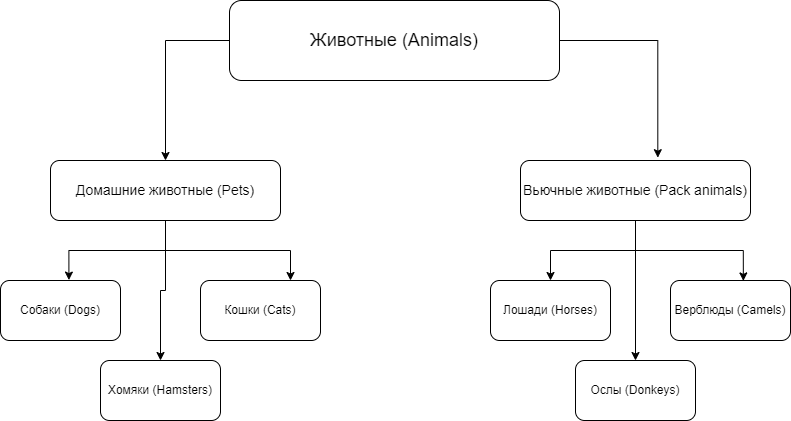

The diagram above was exported from draw.io. Its source (the exported page's mxGraphModel, read from the mxfile embedded in the PNG):
<mxGraphModel dx="1050" dy="567" grid="1" gridSize="10" guides="1" tooltips="1" connect="1" arrows="1" fold="1" page="1" pageScale="1" pageWidth="827" pageHeight="1169" background="#ffffff" math="0" shadow="0">
  <root>
    <mxCell id="0" />
    <mxCell id="1" parent="0" />
    <mxCell id="iSLnRNUDj_j_SnUHZnoL-4" style="edgeStyle=orthogonalEdgeStyle;rounded=0;orthogonalLoop=1;jettySize=auto;html=1;entryX=0.5;entryY=0;entryDx=0;entryDy=0;" edge="1" parent="1" source="iSLnRNUDj_j_SnUHZnoL-1" target="iSLnRNUDj_j_SnUHZnoL-2">
      <mxGeometry relative="1" as="geometry">
        <Array as="points">
          <mxPoint x="185" y="80" />
        </Array>
      </mxGeometry>
    </mxCell>
    <mxCell id="iSLnRNUDj_j_SnUHZnoL-1" value="&lt;font style=&quot;font-size: 18px;&quot;&gt;Животные (Animals)&lt;br&gt;&lt;/font&gt;" style="rounded=1;whiteSpace=wrap;html=1;" vertex="1" parent="1">
      <mxGeometry x="249" y="40" width="330" height="80" as="geometry" />
    </mxCell>
    <mxCell id="iSLnRNUDj_j_SnUHZnoL-19" style="edgeStyle=orthogonalEdgeStyle;rounded=0;orthogonalLoop=1;jettySize=auto;html=1;entryX=0.75;entryY=0;entryDx=0;entryDy=0;" edge="1" parent="1" source="iSLnRNUDj_j_SnUHZnoL-2" target="iSLnRNUDj_j_SnUHZnoL-8">
      <mxGeometry relative="1" as="geometry" />
    </mxCell>
    <mxCell id="iSLnRNUDj_j_SnUHZnoL-21" style="edgeStyle=orthogonalEdgeStyle;rounded=0;orthogonalLoop=1;jettySize=auto;html=1;entryX=0.5;entryY=0;entryDx=0;entryDy=0;" edge="1" parent="1" source="iSLnRNUDj_j_SnUHZnoL-2" target="iSLnRNUDj_j_SnUHZnoL-10">
      <mxGeometry relative="1" as="geometry" />
    </mxCell>
    <mxCell id="iSLnRNUDj_j_SnUHZnoL-2" value="&lt;font style=&quot;&quot;&gt;&lt;font style=&quot;font-size: 14px;&quot;&gt;Домашние животные (Pets)&lt;/font&gt;&lt;br&gt;&lt;/font&gt;" style="rounded=1;whiteSpace=wrap;html=1;" vertex="1" parent="1">
      <mxGeometry x="70" y="200" width="230" height="60" as="geometry" />
    </mxCell>
    <mxCell id="iSLnRNUDj_j_SnUHZnoL-22" style="edgeStyle=orthogonalEdgeStyle;rounded=0;orthogonalLoop=1;jettySize=auto;html=1;entryX=0.5;entryY=0;entryDx=0;entryDy=0;" edge="1" parent="1" source="iSLnRNUDj_j_SnUHZnoL-6" target="iSLnRNUDj_j_SnUHZnoL-11">
      <mxGeometry relative="1" as="geometry" />
    </mxCell>
    <mxCell id="iSLnRNUDj_j_SnUHZnoL-24" style="edgeStyle=orthogonalEdgeStyle;rounded=0;orthogonalLoop=1;jettySize=auto;html=1;entryX=0.5;entryY=0;entryDx=0;entryDy=0;" edge="1" parent="1" source="iSLnRNUDj_j_SnUHZnoL-6" target="iSLnRNUDj_j_SnUHZnoL-13">
      <mxGeometry relative="1" as="geometry" />
    </mxCell>
    <mxCell id="iSLnRNUDj_j_SnUHZnoL-6" value="&lt;font style=&quot;&quot;&gt;&lt;font style=&quot;font-size: 14px;&quot;&gt;Вьючные животные (Pack animals)&lt;/font&gt;&lt;br&gt;&lt;/font&gt;" style="rounded=1;whiteSpace=wrap;html=1;" vertex="1" parent="1">
      <mxGeometry x="540" y="200" width="230" height="60" as="geometry" />
    </mxCell>
    <mxCell id="iSLnRNUDj_j_SnUHZnoL-7" style="edgeStyle=orthogonalEdgeStyle;rounded=0;orthogonalLoop=1;jettySize=auto;html=1;entryX=0.597;entryY=-0.047;entryDx=0;entryDy=0;entryPerimeter=0;" edge="1" parent="1" source="iSLnRNUDj_j_SnUHZnoL-1" target="iSLnRNUDj_j_SnUHZnoL-6">
      <mxGeometry relative="1" as="geometry">
        <Array as="points">
          <mxPoint x="677" y="80" />
        </Array>
      </mxGeometry>
    </mxCell>
    <mxCell id="iSLnRNUDj_j_SnUHZnoL-8" value="Кошки (Cats)" style="rounded=1;whiteSpace=wrap;html=1;" vertex="1" parent="1">
      <mxGeometry x="220" y="320" width="120" height="60" as="geometry" />
    </mxCell>
    <mxCell id="iSLnRNUDj_j_SnUHZnoL-9" value="Собаки (Dogs)" style="rounded=1;whiteSpace=wrap;html=1;" vertex="1" parent="1">
      <mxGeometry x="20" y="320" width="120" height="60" as="geometry" />
    </mxCell>
    <mxCell id="iSLnRNUDj_j_SnUHZnoL-10" value="Хомяки (Hamsters)" style="rounded=1;whiteSpace=wrap;html=1;" vertex="1" parent="1">
      <mxGeometry x="120" y="400" width="120" height="60" as="geometry" />
    </mxCell>
    <mxCell id="iSLnRNUDj_j_SnUHZnoL-11" value="Лошади (Horses)" style="rounded=1;whiteSpace=wrap;html=1;" vertex="1" parent="1">
      <mxGeometry x="510" y="320" width="120" height="60" as="geometry" />
    </mxCell>
    <mxCell id="iSLnRNUDj_j_SnUHZnoL-12" value="Верблюды (Camels)" style="rounded=1;whiteSpace=wrap;html=1;" vertex="1" parent="1">
      <mxGeometry x="690" y="320" width="120" height="60" as="geometry" />
    </mxCell>
    <mxCell id="iSLnRNUDj_j_SnUHZnoL-13" value="Ослы (Donkeys)" style="rounded=1;whiteSpace=wrap;html=1;" vertex="1" parent="1">
      <mxGeometry x="595" y="400" width="120" height="60" as="geometry" />
    </mxCell>
    <mxCell id="iSLnRNUDj_j_SnUHZnoL-18" style="edgeStyle=orthogonalEdgeStyle;rounded=0;orthogonalLoop=1;jettySize=auto;html=1;entryX=0.57;entryY=-0.007;entryDx=0;entryDy=0;entryPerimeter=0;" edge="1" parent="1" source="iSLnRNUDj_j_SnUHZnoL-2" target="iSLnRNUDj_j_SnUHZnoL-9">
      <mxGeometry relative="1" as="geometry" />
    </mxCell>
    <mxCell id="iSLnRNUDj_j_SnUHZnoL-23" style="edgeStyle=orthogonalEdgeStyle;rounded=0;orthogonalLoop=1;jettySize=auto;html=1;entryX=0.607;entryY=0.007;entryDx=0;entryDy=0;entryPerimeter=0;" edge="1" parent="1" source="iSLnRNUDj_j_SnUHZnoL-6" target="iSLnRNUDj_j_SnUHZnoL-12">
      <mxGeometry relative="1" as="geometry" />
    </mxCell>
  </root>
</mxGraphModel>